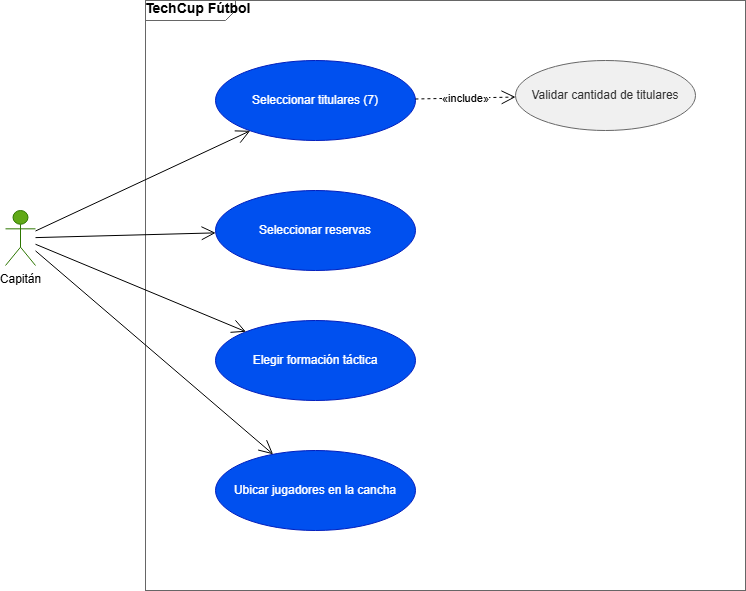

The diagram above was exported from draw.io. Its source (the exported page's mxGraphModel, read from the mxfile embedded in the PNG):
<mxGraphModel dx="1104" dy="598" grid="1" gridSize="10" guides="1" tooltips="1" connect="1" arrows="1" fold="1" page="1" pageScale="1" pageWidth="1169" pageHeight="827" math="0" shadow="0">
  <root>
    <mxCell id="0" />
    <mxCell id="1" parent="0" />
    <mxCell id="sys" parent="1" style="shape=mxgraph.sysml.package;html=1;overflow=fill;whiteSpace=wrap;fillColor=none;strokeColor=#666666;fontStyle=1;fontSize=14;verticalAlign=top;align=left;spacingLeft=10;spacingTop=5;" value="TechCup Fútbol" vertex="1">
      <mxGeometry height="590" width="600" x="180" y="20" as="geometry" />
    </mxCell>
    <mxCell id="a1" parent="1" style="shape=umlActor;verticalLabelPosition=bottom;verticalAlign=top;html=1;outlineConnect=0;fillColor=#60a917;fontColor=#000000;strokeColor=#2D7600;" value="Capitán" vertex="1">
      <mxGeometry height="55" width="30" x="40" y="230" as="geometry" />
    </mxCell>
    <mxCell id="uc1" parent="1" style="ellipse;whiteSpace=wrap;html=1;fillColor=#0050ef;fontColor=#ffffff;strokeColor=#001DBC;" value="Seleccionar titulares (7)" vertex="1">
      <mxGeometry height="80" width="200" x="250" y="80" as="geometry" />
    </mxCell>
    <mxCell id="uc2" parent="1" style="ellipse;whiteSpace=wrap;html=1;fillColor=#0050ef;fontColor=#ffffff;strokeColor=#001DBC;" value="Seleccionar reservas" vertex="1">
      <mxGeometry height="80" width="200" x="250" y="210" as="geometry" />
    </mxCell>
    <mxCell id="uc3" parent="1" style="ellipse;whiteSpace=wrap;html=1;fillColor=#0050ef;fontColor=#ffffff;strokeColor=#001DBC;" value="Elegir formación táctica" vertex="1">
      <mxGeometry height="80" width="200" x="250" y="340" as="geometry" />
    </mxCell>
    <mxCell id="uc4" parent="1" style="ellipse;whiteSpace=wrap;html=1;fillColor=#0050ef;fontColor=#ffffff;strokeColor=#001DBC;" value="Ubicar jugadores en la cancha" vertex="1">
      <mxGeometry height="80" width="200" x="250" y="470" as="geometry" />
    </mxCell>
    <mxCell id="uc5" parent="1" style="ellipse;whiteSpace=wrap;html=1;fillColor=#f0f0f0;fontColor=#333333;strokeColor=#666666;" value="Validar cantidad de titulares" vertex="1">
      <mxGeometry height="70" width="180" x="550" y="80" as="geometry" />
    </mxCell>
    <mxCell id="e1" edge="1" parent="1" source="a1" style="endArrow=open;endSize=12;html=1;" target="uc1" value="">
      <mxGeometry relative="1" as="geometry" />
    </mxCell>
    <mxCell id="e2" edge="1" parent="1" source="a1" style="endArrow=open;endSize=12;html=1;" target="uc2" value="">
      <mxGeometry relative="1" as="geometry" />
    </mxCell>
    <mxCell id="e3" edge="1" parent="1" source="a1" style="endArrow=open;endSize=12;html=1;" target="uc3" value="">
      <mxGeometry relative="1" as="geometry" />
    </mxCell>
    <mxCell id="e4" edge="1" parent="1" source="a1" style="endArrow=open;endSize=12;html=1;" target="uc4" value="">
      <mxGeometry relative="1" as="geometry" />
    </mxCell>
    <mxCell id="e5" edge="1" parent="1" source="uc1" style="endArrow=open;endSize=12;dashed=1;html=1;" target="uc5" value="«include»">
      <mxGeometry relative="1" as="geometry" />
    </mxCell>
  </root>
</mxGraphModel>